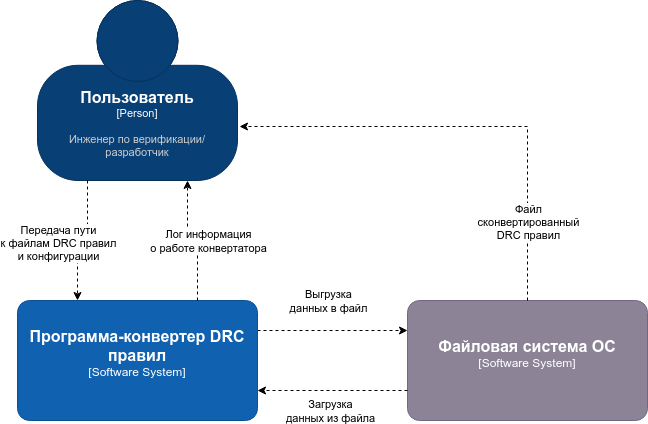

The diagram above was exported from draw.io. Its source (the exported page's mxGraphModel, read from the mxfile embedded in the PNG):
<mxGraphModel dx="1434" dy="804" grid="1" gridSize="10" guides="1" tooltips="1" connect="1" arrows="1" fold="1" page="1" pageScale="1" pageWidth="827" pageHeight="1169" math="0" shadow="0">
  <root>
    <mxCell id="0" />
    <mxCell id="1" parent="0" />
    <object placeholders="1" c4Name="Пользователь" c4Type="Person" c4Description="Инженер по верификации/разработчик" label="&lt;font style=&quot;font-size: 16px&quot;&gt;&lt;b&gt;%c4Name%&lt;/b&gt;&lt;/font&gt;&lt;div&gt;[%c4Type%]&lt;/div&gt;&lt;br&gt;&lt;div&gt;&lt;font style=&quot;font-size: 11px&quot;&gt;&lt;font color=&quot;#cccccc&quot;&gt;%c4Description%&lt;/font&gt;&lt;/div&gt;" id="GQ6GsNpgjhb1kZ-Q8UVt-5">
      <mxCell style="html=1;fontSize=11;dashed=0;whiteSpace=wrap;fillColor=#083F75;strokeColor=#06315C;fontColor=#ffffff;shape=mxgraph.c4.person2;align=center;metaEdit=1;points=[[0.5,0,0],[1,0.5,0],[1,0.75,0],[0.75,1,0],[0.5,1,0],[0.25,1,0],[0,0.75,0],[0,0.5,0]];resizable=0;" parent="1" vertex="1">
        <mxGeometry x="70" y="90" width="200" height="180" as="geometry" />
      </mxCell>
    </object>
    <mxCell id="GQ6GsNpgjhb1kZ-Q8UVt-16" style="edgeStyle=orthogonalEdgeStyle;rounded=0;orthogonalLoop=1;jettySize=auto;html=1;dashed=1;entryX=0;entryY=0.25;entryDx=0;entryDy=0;entryPerimeter=0;exitX=1;exitY=0.25;exitDx=0;exitDy=0;exitPerimeter=0;" parent="1" source="GQ6GsNpgjhb1kZ-Q8UVt-8" target="GQ6GsNpgjhb1kZ-Q8UVt-10" edge="1">
      <mxGeometry relative="1" as="geometry">
        <mxPoint x="290" y="420" as="sourcePoint" />
        <mxPoint x="407" y="420" as="targetPoint" />
        <Array as="points" />
      </mxGeometry>
    </mxCell>
    <mxCell id="GQ6GsNpgjhb1kZ-Q8UVt-17" value="Выгрузка&lt;div&gt;данных в файл&lt;/div&gt;" style="edgeLabel;html=1;align=center;verticalAlign=middle;resizable=0;points=[];" parent="GQ6GsNpgjhb1kZ-Q8UVt-16" vertex="1" connectable="0">
      <mxGeometry x="0.2222" y="-5" relative="1" as="geometry">
        <mxPoint x="-22" y="-35" as="offset" />
      </mxGeometry>
    </mxCell>
    <object placeholders="1" c4Name="Программа-конвертер DRC правил" c4Type="Software System" c4Description="" label="&lt;font style=&quot;font-size: 16px&quot;&gt;&lt;b&gt;%c4Name%&lt;/b&gt;&lt;/font&gt;&lt;div&gt;[%c4Type%]&lt;/div&gt;&lt;br&gt;&lt;div&gt;&lt;font style=&quot;font-size: 11px&quot;&gt;&lt;font color=&quot;#cccccc&quot;&gt;%c4Description%&lt;/font&gt;&lt;/div&gt;" id="GQ6GsNpgjhb1kZ-Q8UVt-8">
      <mxCell style="rounded=1;whiteSpace=wrap;html=1;labelBackgroundColor=none;fillColor=#1061B0;fontColor=#ffffff;align=center;arcSize=10;strokeColor=#0D5091;metaEdit=1;resizable=0;points=[[0.25,0,0],[0.5,0,0],[0.75,0,0],[1,0.25,0],[1,0.5,0],[1,0.75,0],[0.75,1,0],[0.5,1,0],[0.25,1,0],[0,0.75,0],[0,0.5,0],[0,0.25,0]];" parent="1" vertex="1">
        <mxGeometry x="50" y="390" width="240" height="120" as="geometry" />
      </mxCell>
    </object>
    <object placeholders="1" c4Name="Файловая система ОС" c4Type="Software System" c4Description="" label="&lt;font style=&quot;font-size: 16px&quot;&gt;&lt;b&gt;%c4Name%&lt;/b&gt;&lt;/font&gt;&lt;div&gt;[%c4Type%]&lt;/div&gt;&lt;br&gt;&lt;div&gt;&lt;font style=&quot;font-size: 11px&quot;&gt;&lt;font color=&quot;#cccccc&quot;&gt;%c4Description%&lt;/font&gt;&lt;/div&gt;" id="GQ6GsNpgjhb1kZ-Q8UVt-10">
      <mxCell style="rounded=1;whiteSpace=wrap;html=1;labelBackgroundColor=none;fillColor=#8C8496;fontColor=#ffffff;align=center;arcSize=10;strokeColor=#736782;metaEdit=1;resizable=0;points=[[0.25,0,0],[0.5,0,0],[0.75,0,0],[1,0.25,0],[1,0.5,0],[1,0.75,0],[0.75,1,0],[0.5,1,0],[0.25,1,0],[0,0.75,0],[0,0.5,0],[0,0.25,0]];" parent="1" vertex="1">
        <mxGeometry x="440" y="390" width="240" height="120" as="geometry" />
      </mxCell>
    </object>
    <mxCell id="GQ6GsNpgjhb1kZ-Q8UVt-12" style="edgeStyle=orthogonalEdgeStyle;rounded=0;orthogonalLoop=1;jettySize=auto;html=1;entryX=0.25;entryY=0;entryDx=0;entryDy=0;entryPerimeter=0;startArrow=none;startFill=0;dashed=1;exitX=0.25;exitY=1;exitDx=0;exitDy=0;exitPerimeter=0;" parent="1" source="GQ6GsNpgjhb1kZ-Q8UVt-5" target="GQ6GsNpgjhb1kZ-Q8UVt-8" edge="1">
      <mxGeometry relative="1" as="geometry" />
    </mxCell>
    <mxCell id="GQ6GsNpgjhb1kZ-Q8UVt-14" value="Передача пути&lt;div&gt;к файлам DRC правил&lt;div&gt;и конфигурации&lt;/div&gt;&lt;/div&gt;" style="edgeLabel;html=1;align=center;verticalAlign=middle;resizable=0;points=[];" parent="GQ6GsNpgjhb1kZ-Q8UVt-12" vertex="1" connectable="0">
      <mxGeometry x="0.1636" y="3" relative="1" as="geometry">
        <mxPoint x="-23" y="-4" as="offset" />
      </mxGeometry>
    </mxCell>
    <mxCell id="GQ6GsNpgjhb1kZ-Q8UVt-13" style="edgeStyle=orthogonalEdgeStyle;rounded=0;orthogonalLoop=1;jettySize=auto;html=1;entryX=0.75;entryY=1;entryDx=0;entryDy=0;entryPerimeter=0;exitX=0.75;exitY=0;exitDx=0;exitDy=0;exitPerimeter=0;dashed=1;" parent="1" source="GQ6GsNpgjhb1kZ-Q8UVt-8" target="GQ6GsNpgjhb1kZ-Q8UVt-5" edge="1">
      <mxGeometry relative="1" as="geometry" />
    </mxCell>
    <mxCell id="GQ6GsNpgjhb1kZ-Q8UVt-15" value="Лог информация&lt;div&gt;о работе конвертатора&lt;/div&gt;" style="edgeLabel;html=1;align=center;verticalAlign=middle;resizable=0;points=[];" parent="GQ6GsNpgjhb1kZ-Q8UVt-13" vertex="1" connectable="0">
      <mxGeometry relative="1" as="geometry">
        <mxPoint x="15" as="offset" />
      </mxGeometry>
    </mxCell>
    <mxCell id="GQ6GsNpgjhb1kZ-Q8UVt-20" style="edgeStyle=orthogonalEdgeStyle;rounded=0;orthogonalLoop=1;jettySize=auto;html=1;entryX=1;entryY=0.75;entryDx=0;entryDy=0;entryPerimeter=0;exitX=0;exitY=0.75;exitDx=0;exitDy=0;exitPerimeter=0;dashed=1;" parent="1" source="GQ6GsNpgjhb1kZ-Q8UVt-10" target="GQ6GsNpgjhb1kZ-Q8UVt-8" edge="1">
      <mxGeometry relative="1" as="geometry" />
    </mxCell>
    <mxCell id="GQ6GsNpgjhb1kZ-Q8UVt-21" value="Загрузка&lt;div&gt;данных из файла&lt;/div&gt;" style="edgeLabel;html=1;align=center;verticalAlign=middle;resizable=0;points=[];" parent="GQ6GsNpgjhb1kZ-Q8UVt-20" vertex="1" connectable="0">
      <mxGeometry x="0.04" y="3" relative="1" as="geometry">
        <mxPoint y="17" as="offset" />
      </mxGeometry>
    </mxCell>
    <mxCell id="GQ6GsNpgjhb1kZ-Q8UVt-22" style="edgeStyle=orthogonalEdgeStyle;rounded=0;orthogonalLoop=1;jettySize=auto;html=1;entryX=1.01;entryY=0.7;entryDx=0;entryDy=0;entryPerimeter=0;dashed=1;" parent="1" source="GQ6GsNpgjhb1kZ-Q8UVt-10" target="GQ6GsNpgjhb1kZ-Q8UVt-5" edge="1">
      <mxGeometry relative="1" as="geometry">
        <Array as="points">
          <mxPoint x="560" y="216" />
        </Array>
      </mxGeometry>
    </mxCell>
    <mxCell id="GQ6GsNpgjhb1kZ-Q8UVt-23" value="Файл&lt;div&gt;сконвертированный&lt;/div&gt;&lt;div&gt;DRC правил&lt;/div&gt;" style="edgeLabel;html=1;align=center;verticalAlign=middle;resizable=0;points=[];" parent="GQ6GsNpgjhb1kZ-Q8UVt-22" vertex="1" connectable="0">
      <mxGeometry x="-0.6561" relative="1" as="geometry">
        <mxPoint as="offset" />
      </mxGeometry>
    </mxCell>
  </root>
</mxGraphModel>